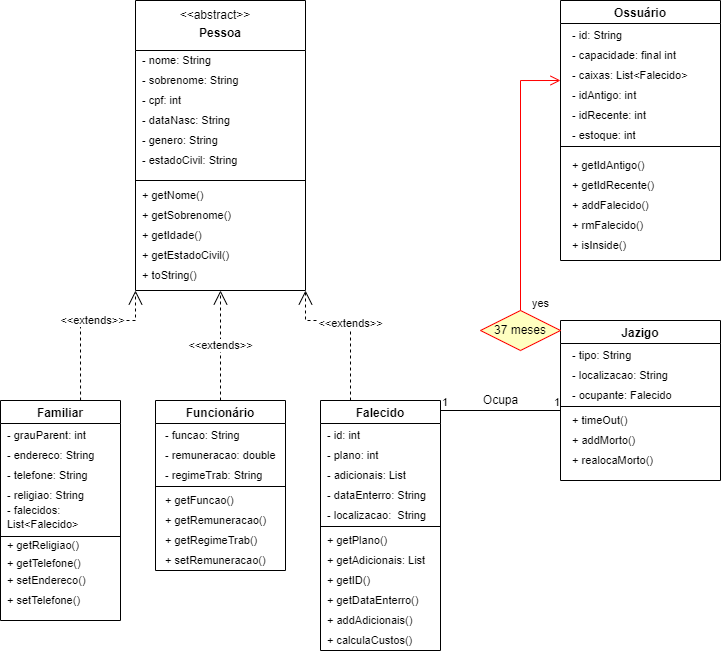

The diagram above was exported from draw.io. Its source (the exported page's mxGraphModel, read from the mxfile embedded in the PNG):
<mxGraphModel dx="1146" dy="577" grid="1" gridSize="10" guides="1" tooltips="1" connect="1" arrows="1" fold="1" page="1" pageScale="1" pageWidth="827" pageHeight="1169" math="0" shadow="0">
  <root>
    <mxCell id="WIyWlLk6GJQsqaUBKTNV-0" />
    <mxCell id="WIyWlLk6GJQsqaUBKTNV-1" parent="WIyWlLk6GJQsqaUBKTNV-0" />
    <mxCell id="TPqjLxjx3_IqTUueN71M-21" value="&#10;Pessoa" style="swimlane;startSize=50;" parent="WIyWlLk6GJQsqaUBKTNV-1" vertex="1">
      <mxGeometry x="175" y="40" width="170" height="290" as="geometry" />
    </mxCell>
    <mxCell id="z4tEDmpvduUyFyy5nsTd-0" value="&amp;lt;&amp;lt;abstract&amp;gt;&amp;gt;" style="text;html=1;strokeColor=none;fillColor=none;align=center;verticalAlign=middle;whiteSpace=wrap;rounded=0;" parent="TPqjLxjx3_IqTUueN71M-21" vertex="1">
      <mxGeometry x="50" width="60" height="30" as="geometry" />
    </mxCell>
    <mxCell id="z4tEDmpvduUyFyy5nsTd-1" value="&lt;font style=&quot;font-size: 11px;&quot;&gt;- nome: String&lt;/font&gt;" style="text;html=1;strokeColor=none;fillColor=none;align=left;verticalAlign=middle;whiteSpace=wrap;rounded=0;" parent="TPqjLxjx3_IqTUueN71M-21" vertex="1">
      <mxGeometry x="5" y="50" width="75" height="20" as="geometry" />
    </mxCell>
    <mxCell id="z4tEDmpvduUyFyy5nsTd-3" value="&lt;font style=&quot;font-size: 11px;&quot;&gt;- sobrenome: String&lt;/font&gt;" style="text;html=1;strokeColor=none;fillColor=none;align=left;verticalAlign=middle;whiteSpace=wrap;rounded=0;" parent="TPqjLxjx3_IqTUueN71M-21" vertex="1">
      <mxGeometry x="5" y="70" width="105" height="20" as="geometry" />
    </mxCell>
    <mxCell id="z4tEDmpvduUyFyy5nsTd-4" value="&lt;font style=&quot;font-size: 11px;&quot;&gt;- dataNasc: String&lt;/font&gt;" style="text;html=1;strokeColor=none;fillColor=none;align=left;verticalAlign=middle;whiteSpace=wrap;rounded=0;" parent="TPqjLxjx3_IqTUueN71M-21" vertex="1">
      <mxGeometry x="5" y="110" width="95" height="20" as="geometry" />
    </mxCell>
    <mxCell id="z4tEDmpvduUyFyy5nsTd-5" value="&lt;font style=&quot;font-size: 11px;&quot;&gt;- genero: String&lt;/font&gt;" style="text;html=1;strokeColor=none;fillColor=none;align=left;verticalAlign=middle;whiteSpace=wrap;rounded=0;" parent="TPqjLxjx3_IqTUueN71M-21" vertex="1">
      <mxGeometry x="5" y="130" width="85" height="20" as="geometry" />
    </mxCell>
    <mxCell id="z4tEDmpvduUyFyy5nsTd-6" value="&lt;font style=&quot;font-size: 11px;&quot;&gt;- estadoCivil: String&lt;/font&gt;" style="text;html=1;strokeColor=none;fillColor=none;align=left;verticalAlign=middle;whiteSpace=wrap;rounded=0;" parent="TPqjLxjx3_IqTUueN71M-21" vertex="1">
      <mxGeometry x="5" y="150" width="105" height="20" as="geometry" />
    </mxCell>
    <mxCell id="z4tEDmpvduUyFyy5nsTd-14" value="&lt;font style=&quot;font-size: 11px;&quot;&gt;+ getNome()&lt;/font&gt;" style="text;html=1;strokeColor=none;fillColor=none;align=left;verticalAlign=middle;whiteSpace=wrap;rounded=0;" parent="TPqjLxjx3_IqTUueN71M-21" vertex="1">
      <mxGeometry x="5" y="180" width="65" height="30" as="geometry" />
    </mxCell>
    <mxCell id="z4tEDmpvduUyFyy5nsTd-15" value="&lt;font style=&quot;font-size: 11px;&quot;&gt;+ getSobrenome()&lt;/font&gt;" style="text;html=1;strokeColor=none;fillColor=none;align=left;verticalAlign=middle;whiteSpace=wrap;rounded=0;" parent="TPqjLxjx3_IqTUueN71M-21" vertex="1">
      <mxGeometry x="5" y="200" width="95" height="30" as="geometry" />
    </mxCell>
    <mxCell id="z4tEDmpvduUyFyy5nsTd-16" value="&lt;font style=&quot;font-size: 11px;&quot;&gt;+ getIdade()&lt;/font&gt;" style="text;html=1;strokeColor=none;fillColor=none;align=left;verticalAlign=middle;whiteSpace=wrap;rounded=0;" parent="TPqjLxjx3_IqTUueN71M-21" vertex="1">
      <mxGeometry x="5" y="220" width="75" height="30" as="geometry" />
    </mxCell>
    <mxCell id="z4tEDmpvduUyFyy5nsTd-17" value="&lt;font style=&quot;font-size: 11px;&quot;&gt;+ getEstadoCivil()&lt;/font&gt;" style="text;html=1;strokeColor=none;fillColor=none;align=left;verticalAlign=middle;whiteSpace=wrap;rounded=0;" parent="TPqjLxjx3_IqTUueN71M-21" vertex="1">
      <mxGeometry x="5" y="240" width="95" height="30" as="geometry" />
    </mxCell>
    <mxCell id="z4tEDmpvduUyFyy5nsTd-20" value="" style="endArrow=none;html=1;rounded=0;fontSize=11;" parent="TPqjLxjx3_IqTUueN71M-21" edge="1">
      <mxGeometry width="50" height="50" relative="1" as="geometry">
        <mxPoint y="180" as="sourcePoint" />
        <mxPoint x="170" y="180" as="targetPoint" />
      </mxGeometry>
    </mxCell>
    <mxCell id="z4tEDmpvduUyFyy5nsTd-46" value="- cpf: int" style="text;html=1;strokeColor=none;fillColor=none;align=left;verticalAlign=middle;whiteSpace=wrap;rounded=0;fontSize=11;" parent="TPqjLxjx3_IqTUueN71M-21" vertex="1">
      <mxGeometry x="5" y="90" width="55" height="20" as="geometry" />
    </mxCell>
    <mxCell id="z4tEDmpvduUyFyy5nsTd-94" value="+ toString()" style="text;html=1;strokeColor=none;fillColor=none;align=left;verticalAlign=middle;whiteSpace=wrap;rounded=0;fontSize=11;" parent="TPqjLxjx3_IqTUueN71M-21" vertex="1">
      <mxGeometry x="5" y="260" width="110" height="30" as="geometry" />
    </mxCell>
    <mxCell id="TPqjLxjx3_IqTUueN71M-22" value="Jazigo" style="swimlane;" parent="WIyWlLk6GJQsqaUBKTNV-1" vertex="1">
      <mxGeometry x="600" y="360" width="160" height="160" as="geometry" />
    </mxCell>
    <mxCell id="z4tEDmpvduUyFyy5nsTd-95" value="- tipo: String" style="text;html=1;strokeColor=none;fillColor=none;align=left;verticalAlign=middle;whiteSpace=wrap;rounded=0;fontSize=11;" parent="TPqjLxjx3_IqTUueN71M-22" vertex="1">
      <mxGeometry x="10" y="20" width="80" height="30" as="geometry" />
    </mxCell>
    <mxCell id="z4tEDmpvduUyFyy5nsTd-96" value="- localizacao: String" style="text;html=1;strokeColor=none;fillColor=none;align=left;verticalAlign=middle;whiteSpace=wrap;rounded=0;fontSize=11;" parent="TPqjLxjx3_IqTUueN71M-22" vertex="1">
      <mxGeometry x="10" y="40" width="110" height="30" as="geometry" />
    </mxCell>
    <mxCell id="z4tEDmpvduUyFyy5nsTd-97" value="- ocupante: Falecido" style="text;html=1;strokeColor=none;fillColor=none;align=left;verticalAlign=middle;whiteSpace=wrap;rounded=0;fontSize=11;" parent="TPqjLxjx3_IqTUueN71M-22" vertex="1">
      <mxGeometry x="10" y="60" width="110" height="30" as="geometry" />
    </mxCell>
    <mxCell id="z4tEDmpvduUyFyy5nsTd-98" value="" style="line;strokeWidth=1;fillColor=none;align=left;verticalAlign=middle;spacingTop=-1;spacingLeft=3;spacingRight=3;rotatable=0;labelPosition=right;points=[];portConstraint=eastwest;fontSize=11;" parent="TPqjLxjx3_IqTUueN71M-22" vertex="1">
      <mxGeometry y="82" width="160" height="8" as="geometry" />
    </mxCell>
    <mxCell id="z4tEDmpvduUyFyy5nsTd-99" value="+ timeOut()" style="text;html=1;strokeColor=none;fillColor=none;align=left;verticalAlign=middle;whiteSpace=wrap;rounded=0;fontSize=11;" parent="TPqjLxjx3_IqTUueN71M-22" vertex="1">
      <mxGeometry x="10" y="85" width="80" height="30" as="geometry" />
    </mxCell>
    <mxCell id="z4tEDmpvduUyFyy5nsTd-100" value="+ addMorto()" style="text;html=1;strokeColor=none;fillColor=none;align=left;verticalAlign=middle;whiteSpace=wrap;rounded=0;fontSize=11;" parent="TPqjLxjx3_IqTUueN71M-22" vertex="1">
      <mxGeometry x="10" y="100" width="80" height="40" as="geometry" />
    </mxCell>
    <mxCell id="z4tEDmpvduUyFyy5nsTd-101" value="+ realocaMorto()" style="text;html=1;strokeColor=none;fillColor=none;align=left;verticalAlign=middle;whiteSpace=wrap;rounded=0;fontSize=11;" parent="TPqjLxjx3_IqTUueN71M-22" vertex="1">
      <mxGeometry x="10" y="120" width="90" height="40" as="geometry" />
    </mxCell>
    <mxCell id="TPqjLxjx3_IqTUueN71M-23" value="Familiar" style="swimlane;" parent="WIyWlLk6GJQsqaUBKTNV-1" vertex="1">
      <mxGeometry x="40" y="440" width="120" height="220" as="geometry" />
    </mxCell>
    <mxCell id="z4tEDmpvduUyFyy5nsTd-41" value="- grauParent: int" style="text;html=1;strokeColor=none;fillColor=none;align=left;verticalAlign=middle;whiteSpace=wrap;rounded=0;fontSize=11;" parent="TPqjLxjx3_IqTUueN71M-23" vertex="1">
      <mxGeometry x="5" y="20" width="110" height="30" as="geometry" />
    </mxCell>
    <mxCell id="z4tEDmpvduUyFyy5nsTd-42" value="- telefone: String" style="text;html=1;strokeColor=none;fillColor=none;align=left;verticalAlign=middle;whiteSpace=wrap;rounded=0;fontSize=11;" parent="TPqjLxjx3_IqTUueN71M-23" vertex="1">
      <mxGeometry x="5" y="60" width="110" height="30" as="geometry" />
    </mxCell>
    <mxCell id="z4tEDmpvduUyFyy5nsTd-43" value="- endereco: String" style="text;html=1;strokeColor=none;fillColor=none;align=left;verticalAlign=middle;whiteSpace=wrap;rounded=0;fontSize=11;" parent="TPqjLxjx3_IqTUueN71M-23" vertex="1">
      <mxGeometry x="5" y="40" width="110" height="30" as="geometry" />
    </mxCell>
    <mxCell id="z4tEDmpvduUyFyy5nsTd-48" value="- religiao: String" style="text;html=1;strokeColor=none;fillColor=none;align=left;verticalAlign=middle;whiteSpace=wrap;rounded=0;fontSize=11;" parent="TPqjLxjx3_IqTUueN71M-23" vertex="1">
      <mxGeometry x="5" y="80" width="110" height="30" as="geometry" />
    </mxCell>
    <mxCell id="z4tEDmpvduUyFyy5nsTd-51" value="" style="line;strokeWidth=1;fillColor=none;align=left;verticalAlign=middle;spacingTop=-1;spacingLeft=3;spacingRight=3;rotatable=0;labelPosition=right;points=[];portConstraint=eastwest;fontSize=11;" parent="TPqjLxjx3_IqTUueN71M-23" vertex="1">
      <mxGeometry y="132" width="120" height="8" as="geometry" />
    </mxCell>
    <mxCell id="z4tEDmpvduUyFyy5nsTd-57" value="+ getReligiao()" style="text;html=1;strokeColor=none;fillColor=none;align=left;verticalAlign=middle;whiteSpace=wrap;rounded=0;fontSize=11;" parent="TPqjLxjx3_IqTUueN71M-23" vertex="1">
      <mxGeometry x="5" y="125" width="90" height="40" as="geometry" />
    </mxCell>
    <mxCell id="z4tEDmpvduUyFyy5nsTd-58" value="+ getTelefone()" style="text;html=1;strokeColor=none;fillColor=none;align=left;verticalAlign=middle;whiteSpace=wrap;rounded=0;fontSize=11;" parent="TPqjLxjx3_IqTUueN71M-23" vertex="1">
      <mxGeometry x="5" y="145" width="90" height="35" as="geometry" />
    </mxCell>
    <mxCell id="-2PHtyBFK_BF7Mh6y2bG-0" value="&lt;font style=&quot;font-size: 11px;&quot;&gt;+ setEndereco()&lt;/font&gt;" style="text;html=1;strokeColor=none;fillColor=none;align=left;verticalAlign=middle;whiteSpace=wrap;rounded=0;" parent="TPqjLxjx3_IqTUueN71M-23" vertex="1">
      <mxGeometry x="5" y="160" width="120" height="40" as="geometry" />
    </mxCell>
    <mxCell id="-2PHtyBFK_BF7Mh6y2bG-1" value="&lt;font style=&quot;font-size: 11px;&quot;&gt;+ setTelefone()&lt;/font&gt;" style="text;html=1;strokeColor=none;fillColor=none;align=left;verticalAlign=middle;whiteSpace=wrap;rounded=0;" parent="TPqjLxjx3_IqTUueN71M-23" vertex="1">
      <mxGeometry x="5" y="180" width="120" height="40" as="geometry" />
    </mxCell>
    <mxCell id="z4tEDmpvduUyFyy5nsTd-56" value="&lt;span style=&quot;&quot;&gt;- falecidos: List&amp;lt;Falecido&amp;gt;&lt;/span&gt;" style="text;html=1;strokeColor=none;fillColor=none;align=left;verticalAlign=middle;whiteSpace=wrap;rounded=0;fontSize=11;" parent="TPqjLxjx3_IqTUueN71M-23" vertex="1">
      <mxGeometry x="5" y="102" width="125" height="30" as="geometry" />
    </mxCell>
    <mxCell id="TPqjLxjx3_IqTUueN71M-24" value="Funcionário" style="swimlane;" parent="WIyWlLk6GJQsqaUBKTNV-1" vertex="1">
      <mxGeometry x="195" y="440" width="130" height="170" as="geometry" />
    </mxCell>
    <mxCell id="z4tEDmpvduUyFyy5nsTd-68" value="- funcao: String" style="text;html=1;strokeColor=none;fillColor=none;align=left;verticalAlign=middle;whiteSpace=wrap;rounded=0;fontSize=11;" parent="TPqjLxjx3_IqTUueN71M-24" vertex="1">
      <mxGeometry x="7.5" y="20" width="95" height="30" as="geometry" />
    </mxCell>
    <mxCell id="z4tEDmpvduUyFyy5nsTd-69" value="- remuneracao: double" style="text;html=1;strokeColor=none;fillColor=none;align=left;verticalAlign=middle;whiteSpace=wrap;rounded=0;fontSize=11;" parent="TPqjLxjx3_IqTUueN71M-24" vertex="1">
      <mxGeometry x="7.5" y="40" width="122.5" height="30" as="geometry" />
    </mxCell>
    <mxCell id="z4tEDmpvduUyFyy5nsTd-74" value="&lt;span style=&quot;&quot;&gt;- regimeTrab: String&lt;/span&gt;" style="text;html=1;strokeColor=none;fillColor=none;align=left;verticalAlign=middle;whiteSpace=wrap;rounded=0;fontSize=11;" parent="TPqjLxjx3_IqTUueN71M-24" vertex="1">
      <mxGeometry x="7.5" y="60" width="120" height="30" as="geometry" />
    </mxCell>
    <mxCell id="z4tEDmpvduUyFyy5nsTd-75" value="" style="line;strokeWidth=1;fillColor=none;align=left;verticalAlign=middle;spacingTop=-1;spacingLeft=3;spacingRight=3;rotatable=0;labelPosition=right;points=[];portConstraint=eastwest;fontSize=11;" parent="TPqjLxjx3_IqTUueN71M-24" vertex="1">
      <mxGeometry y="82" width="130" height="8" as="geometry" />
    </mxCell>
    <mxCell id="z4tEDmpvduUyFyy5nsTd-76" value="+ getFuncao()" style="text;html=1;strokeColor=none;fillColor=none;align=left;verticalAlign=middle;whiteSpace=wrap;rounded=0;fontSize=11;" parent="TPqjLxjx3_IqTUueN71M-24" vertex="1">
      <mxGeometry x="7.5" y="80" width="112.5" height="40" as="geometry" />
    </mxCell>
    <mxCell id="z4tEDmpvduUyFyy5nsTd-77" value="+ getRemuneracao()" style="text;html=1;strokeColor=none;fillColor=none;align=left;verticalAlign=middle;whiteSpace=wrap;rounded=0;fontSize=11;" parent="TPqjLxjx3_IqTUueN71M-24" vertex="1">
      <mxGeometry x="7.5" y="100" width="112.5" height="40" as="geometry" />
    </mxCell>
    <mxCell id="z4tEDmpvduUyFyy5nsTd-78" value="+ getRegimeTrab()" style="text;html=1;strokeColor=none;fillColor=none;align=left;verticalAlign=middle;whiteSpace=wrap;rounded=0;fontSize=11;" parent="TPqjLxjx3_IqTUueN71M-24" vertex="1">
      <mxGeometry x="7.5" y="120" width="112.5" height="40" as="geometry" />
    </mxCell>
    <mxCell id="-2PHtyBFK_BF7Mh6y2bG-2" value="+ setRemuneracao()" style="text;html=1;strokeColor=none;fillColor=none;align=left;verticalAlign=middle;whiteSpace=wrap;rounded=0;fontSize=11;" parent="TPqjLxjx3_IqTUueN71M-24" vertex="1">
      <mxGeometry x="7.5" y="140" width="112.5" height="40" as="geometry" />
    </mxCell>
    <mxCell id="TPqjLxjx3_IqTUueN71M-25" value="Falecido" style="swimlane;" parent="WIyWlLk6GJQsqaUBKTNV-1" vertex="1">
      <mxGeometry x="360" y="440" width="120" height="250" as="geometry">
        <mxRectangle x="360" y="440" width="90" height="30" as="alternateBounds" />
      </mxGeometry>
    </mxCell>
    <mxCell id="z4tEDmpvduUyFyy5nsTd-49" value="- plano: int" style="text;html=1;strokeColor=none;fillColor=none;align=left;verticalAlign=middle;whiteSpace=wrap;rounded=0;fontSize=11;" parent="TPqjLxjx3_IqTUueN71M-25" vertex="1">
      <mxGeometry x="5" y="40" width="110" height="30" as="geometry" />
    </mxCell>
    <mxCell id="z4tEDmpvduUyFyy5nsTd-50" value="- adicionais: List" style="text;html=1;strokeColor=none;fillColor=none;align=left;verticalAlign=middle;whiteSpace=wrap;rounded=0;fontSize=11;" parent="TPqjLxjx3_IqTUueN71M-25" vertex="1">
      <mxGeometry x="5" y="60" width="110" height="30" as="geometry" />
    </mxCell>
    <mxCell id="z4tEDmpvduUyFyy5nsTd-54" value="- id: int" style="text;html=1;strokeColor=none;fillColor=none;align=left;verticalAlign=middle;whiteSpace=wrap;rounded=0;fontSize=11;" parent="TPqjLxjx3_IqTUueN71M-25" vertex="1">
      <mxGeometry x="5" y="20" width="110" height="30" as="geometry" />
    </mxCell>
    <mxCell id="z4tEDmpvduUyFyy5nsTd-62" value="- dataEnterro: String" style="text;html=1;strokeColor=none;fillColor=none;align=left;verticalAlign=middle;whiteSpace=wrap;rounded=0;fontSize=11;" parent="TPqjLxjx3_IqTUueN71M-25" vertex="1">
      <mxGeometry x="5" y="80" width="139" height="30" as="geometry" />
    </mxCell>
    <mxCell id="z4tEDmpvduUyFyy5nsTd-63" value="- localizacao:&amp;nbsp; String" style="text;html=1;align=left;verticalAlign=middle;resizable=0;points=[];autosize=1;strokeColor=none;fillColor=none;fontSize=11;" parent="TPqjLxjx3_IqTUueN71M-25" vertex="1">
      <mxGeometry x="5" y="100" width="120" height="30" as="geometry" />
    </mxCell>
    <mxCell id="z4tEDmpvduUyFyy5nsTd-65" value="" style="line;strokeWidth=1;fillColor=none;align=left;verticalAlign=middle;spacingTop=-1;spacingLeft=3;spacingRight=3;rotatable=0;labelPosition=right;points=[];portConstraint=eastwest;fontSize=11;" parent="TPqjLxjx3_IqTUueN71M-25" vertex="1">
      <mxGeometry y="122" width="120" height="8" as="geometry" />
    </mxCell>
    <mxCell id="z4tEDmpvduUyFyy5nsTd-53" value="+ getAdicionais: List" style="text;html=1;strokeColor=none;fillColor=none;align=left;verticalAlign=middle;whiteSpace=wrap;rounded=0;fontSize=11;" parent="TPqjLxjx3_IqTUueN71M-25" vertex="1">
      <mxGeometry x="5" y="140" width="110" height="40" as="geometry" />
    </mxCell>
    <mxCell id="z4tEDmpvduUyFyy5nsTd-52" value="+ getPlano()" style="text;html=1;strokeColor=none;fillColor=none;align=left;verticalAlign=middle;whiteSpace=wrap;rounded=0;fontSize=11;" parent="TPqjLxjx3_IqTUueN71M-25" vertex="1">
      <mxGeometry x="5" y="125" width="110" height="30" as="geometry" />
    </mxCell>
    <mxCell id="z4tEDmpvduUyFyy5nsTd-66" value="+ getID()" style="text;html=1;strokeColor=none;fillColor=none;align=left;verticalAlign=middle;whiteSpace=wrap;rounded=0;fontSize=11;" parent="TPqjLxjx3_IqTUueN71M-25" vertex="1">
      <mxGeometry x="5" y="160" width="105" height="40" as="geometry" />
    </mxCell>
    <mxCell id="z4tEDmpvduUyFyy5nsTd-67" value="+ getDataEnterro()" style="text;html=1;strokeColor=none;fillColor=none;align=left;verticalAlign=middle;whiteSpace=wrap;rounded=0;fontSize=11;" parent="TPqjLxjx3_IqTUueN71M-25" vertex="1">
      <mxGeometry x="5" y="180" width="105" height="40" as="geometry" />
    </mxCell>
    <mxCell id="-2PHtyBFK_BF7Mh6y2bG-3" value="+ addAdicionais()" style="text;html=1;strokeColor=none;fillColor=none;align=left;verticalAlign=middle;whiteSpace=wrap;rounded=0;fontSize=11;" parent="TPqjLxjx3_IqTUueN71M-25" vertex="1">
      <mxGeometry x="5" y="200" width="112.5" height="40" as="geometry" />
    </mxCell>
    <mxCell id="-2PHtyBFK_BF7Mh6y2bG-18" value="+ calculaCustos()" style="text;html=1;strokeColor=none;fillColor=none;align=left;verticalAlign=middle;whiteSpace=wrap;rounded=0;fontSize=11;" parent="TPqjLxjx3_IqTUueN71M-25" vertex="1">
      <mxGeometry x="5" y="220" width="112.5" height="40" as="geometry" />
    </mxCell>
    <mxCell id="TPqjLxjx3_IqTUueN71M-27" value="Ossuário" style="swimlane;startSize=23;" parent="WIyWlLk6GJQsqaUBKTNV-1" vertex="1">
      <mxGeometry x="600" y="40" width="160" height="260" as="geometry" />
    </mxCell>
    <mxCell id="z4tEDmpvduUyFyy5nsTd-81" value="- capacidade: final int" style="text;html=1;strokeColor=none;fillColor=none;align=left;verticalAlign=middle;whiteSpace=wrap;rounded=0;fontSize=11;" parent="TPqjLxjx3_IqTUueN71M-27" vertex="1">
      <mxGeometry x="10" y="40" width="120" height="30" as="geometry" />
    </mxCell>
    <mxCell id="z4tEDmpvduUyFyy5nsTd-83" value="- idAntigo: int" style="text;html=1;strokeColor=none;fillColor=none;align=left;verticalAlign=middle;whiteSpace=wrap;rounded=0;fontSize=11;" parent="TPqjLxjx3_IqTUueN71M-27" vertex="1">
      <mxGeometry x="10" y="80" width="110" height="30" as="geometry" />
    </mxCell>
    <mxCell id="z4tEDmpvduUyFyy5nsTd-84" value="- idRecente: int" style="text;html=1;strokeColor=none;fillColor=none;align=left;verticalAlign=middle;whiteSpace=wrap;rounded=0;fontSize=11;" parent="TPqjLxjx3_IqTUueN71M-27" vertex="1">
      <mxGeometry x="10" y="100" width="110" height="30" as="geometry" />
    </mxCell>
    <mxCell id="z4tEDmpvduUyFyy5nsTd-85" value="- caixas: List&amp;lt;Falecido&amp;gt;" style="text;html=1;strokeColor=none;fillColor=none;align=left;verticalAlign=middle;whiteSpace=wrap;rounded=0;fontSize=11;" parent="TPqjLxjx3_IqTUueN71M-27" vertex="1">
      <mxGeometry x="10" y="60" width="130" height="30" as="geometry" />
    </mxCell>
    <mxCell id="z4tEDmpvduUyFyy5nsTd-86" value="- estoque: int" style="text;html=1;strokeColor=none;fillColor=none;align=left;verticalAlign=middle;whiteSpace=wrap;rounded=0;fontSize=11;" parent="TPqjLxjx3_IqTUueN71M-27" vertex="1">
      <mxGeometry x="10" y="120" width="110" height="30" as="geometry" />
    </mxCell>
    <mxCell id="z4tEDmpvduUyFyy5nsTd-88" value="" style="line;strokeWidth=1;fillColor=none;align=left;verticalAlign=middle;spacingTop=-1;spacingLeft=3;spacingRight=3;rotatable=0;labelPosition=right;points=[];portConstraint=eastwest;fontSize=11;" parent="TPqjLxjx3_IqTUueN71M-27" vertex="1">
      <mxGeometry y="142" width="160" height="8" as="geometry" />
    </mxCell>
    <mxCell id="z4tEDmpvduUyFyy5nsTd-89" value="+ getIdAntigo()" style="text;html=1;strokeColor=none;fillColor=none;align=left;verticalAlign=middle;whiteSpace=wrap;rounded=0;fontSize=11;" parent="TPqjLxjx3_IqTUueN71M-27" vertex="1">
      <mxGeometry x="10" y="150" width="110" height="30" as="geometry" />
    </mxCell>
    <mxCell id="z4tEDmpvduUyFyy5nsTd-90" value="+ getIdRecente()" style="text;html=1;strokeColor=none;fillColor=none;align=left;verticalAlign=middle;whiteSpace=wrap;rounded=0;fontSize=11;" parent="TPqjLxjx3_IqTUueN71M-27" vertex="1">
      <mxGeometry x="10" y="170" width="110" height="30" as="geometry" />
    </mxCell>
    <mxCell id="z4tEDmpvduUyFyy5nsTd-91" value="+ addFalecido()" style="text;html=1;strokeColor=none;fillColor=none;align=left;verticalAlign=middle;whiteSpace=wrap;rounded=0;fontSize=11;" parent="TPqjLxjx3_IqTUueN71M-27" vertex="1">
      <mxGeometry x="10" y="190" width="110" height="30" as="geometry" />
    </mxCell>
    <mxCell id="z4tEDmpvduUyFyy5nsTd-92" value="+ rmFalecido()" style="text;html=1;strokeColor=none;fillColor=none;align=left;verticalAlign=middle;whiteSpace=wrap;rounded=0;fontSize=11;" parent="TPqjLxjx3_IqTUueN71M-27" vertex="1">
      <mxGeometry x="10" y="210" width="110" height="30" as="geometry" />
    </mxCell>
    <mxCell id="z4tEDmpvduUyFyy5nsTd-93" value="+ isInside()" style="text;html=1;strokeColor=none;fillColor=none;align=left;verticalAlign=middle;whiteSpace=wrap;rounded=0;fontSize=11;" parent="TPqjLxjx3_IqTUueN71M-27" vertex="1">
      <mxGeometry x="10" y="230" width="110" height="30" as="geometry" />
    </mxCell>
    <mxCell id="-2PHtyBFK_BF7Mh6y2bG-17" value="- id: String" style="text;html=1;strokeColor=none;fillColor=none;align=left;verticalAlign=middle;whiteSpace=wrap;rounded=0;fontSize=11;" parent="TPqjLxjx3_IqTUueN71M-27" vertex="1">
      <mxGeometry x="10" y="20" width="110" height="30" as="geometry" />
    </mxCell>
    <mxCell id="z4tEDmpvduUyFyy5nsTd-34" value="&amp;lt;&amp;lt;extends&amp;gt;&amp;gt;" style="endArrow=open;endSize=12;dashed=1;html=1;rounded=0;fontSize=11;exitX=0.667;exitY=0;exitDx=0;exitDy=0;entryX=0;entryY=1;entryDx=0;entryDy=0;exitPerimeter=0;" parent="WIyWlLk6GJQsqaUBKTNV-1" source="TPqjLxjx3_IqTUueN71M-23" target="TPqjLxjx3_IqTUueN71M-21" edge="1">
      <mxGeometry x="0.1163" width="160" relative="1" as="geometry">
        <mxPoint x="320" y="410" as="sourcePoint" />
        <mxPoint x="200" y="360" as="targetPoint" />
        <Array as="points">
          <mxPoint x="120" y="400" />
          <mxPoint x="120" y="360" />
          <mxPoint x="175" y="360" />
        </Array>
        <mxPoint as="offset" />
      </mxGeometry>
    </mxCell>
    <mxCell id="z4tEDmpvduUyFyy5nsTd-36" value="&amp;lt;&amp;lt;extends&amp;gt;&amp;gt;" style="endArrow=open;endSize=12;dashed=1;html=1;rounded=0;fontSize=11;exitX=0.5;exitY=0;exitDx=0;exitDy=0;entryX=0.5;entryY=1;entryDx=0;entryDy=0;" parent="WIyWlLk6GJQsqaUBKTNV-1" source="TPqjLxjx3_IqTUueN71M-24" target="TPqjLxjx3_IqTUueN71M-21" edge="1">
      <mxGeometry width="160" relative="1" as="geometry">
        <mxPoint x="320" y="410" as="sourcePoint" />
        <mxPoint x="260" y="320" as="targetPoint" />
        <mxPoint as="offset" />
      </mxGeometry>
    </mxCell>
    <mxCell id="z4tEDmpvduUyFyy5nsTd-39" value="&amp;lt;&amp;lt;extends&amp;gt;&amp;gt;" style="endArrow=open;endSize=12;dashed=1;html=1;rounded=0;fontSize=11;exitX=0.25;exitY=0;exitDx=0;exitDy=0;entryX=1;entryY=1;entryDx=0;entryDy=0;" parent="WIyWlLk6GJQsqaUBKTNV-1" source="TPqjLxjx3_IqTUueN71M-25" target="TPqjLxjx3_IqTUueN71M-21" edge="1">
      <mxGeometry width="160" relative="1" as="geometry">
        <mxPoint x="320" y="410" as="sourcePoint" />
        <mxPoint x="380" y="300" as="targetPoint" />
        <Array as="points">
          <mxPoint x="390" y="360" />
          <mxPoint x="345" y="360" />
        </Array>
      </mxGeometry>
    </mxCell>
    <mxCell id="2KU9rDnSOVA3kJU3VnwT-12" value="" style="endArrow=none;html=1;edgeStyle=orthogonalEdgeStyle;rounded=0;" edge="1" parent="WIyWlLk6GJQsqaUBKTNV-1">
      <mxGeometry relative="1" as="geometry">
        <mxPoint x="480" y="450" as="sourcePoint" />
        <mxPoint x="600" y="450" as="targetPoint" />
      </mxGeometry>
    </mxCell>
    <mxCell id="2KU9rDnSOVA3kJU3VnwT-13" value="1" style="edgeLabel;resizable=0;html=1;align=left;verticalAlign=bottom;" connectable="0" vertex="1" parent="2KU9rDnSOVA3kJU3VnwT-12">
      <mxGeometry x="-1" relative="1" as="geometry" />
    </mxCell>
    <mxCell id="2KU9rDnSOVA3kJU3VnwT-14" value="1" style="edgeLabel;resizable=0;html=1;align=right;verticalAlign=bottom;" connectable="0" vertex="1" parent="2KU9rDnSOVA3kJU3VnwT-12">
      <mxGeometry x="1" relative="1" as="geometry" />
    </mxCell>
    <mxCell id="2KU9rDnSOVA3kJU3VnwT-15" value="Ocupa" style="text;html=1;align=center;verticalAlign=middle;resizable=0;points=[];autosize=1;strokeColor=none;fillColor=none;" vertex="1" parent="WIyWlLk6GJQsqaUBKTNV-1">
      <mxGeometry x="510" y="425" width="60" height="30" as="geometry" />
    </mxCell>
    <mxCell id="2KU9rDnSOVA3kJU3VnwT-32" value="37 meses" style="rhombus;whiteSpace=wrap;html=1;fillColor=#ffffc0;strokeColor=#ff0000;" vertex="1" parent="WIyWlLk6GJQsqaUBKTNV-1">
      <mxGeometry x="520" y="350" width="80" height="40" as="geometry" />
    </mxCell>
    <mxCell id="2KU9rDnSOVA3kJU3VnwT-34" value="yes" style="edgeStyle=orthogonalEdgeStyle;html=1;align=left;verticalAlign=top;endArrow=open;endSize=8;strokeColor=#ff0000;rounded=0;" edge="1" source="2KU9rDnSOVA3kJU3VnwT-32" parent="WIyWlLk6GJQsqaUBKTNV-1">
      <mxGeometry x="-0.8518" y="-10" relative="1" as="geometry">
        <mxPoint x="600" y="120" as="targetPoint" />
        <Array as="points">
          <mxPoint x="560" y="120" />
        </Array>
        <mxPoint as="offset" />
      </mxGeometry>
    </mxCell>
  </root>
</mxGraphModel>